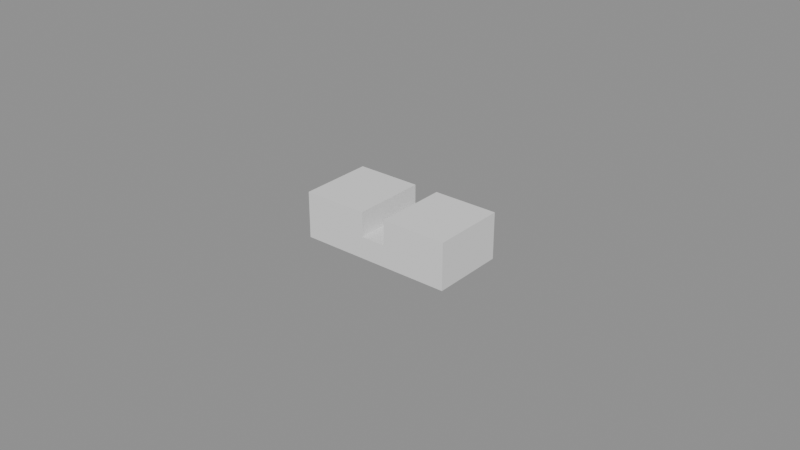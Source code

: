# Source: cable-guide.blend  (saved by Blender 5.2.45; exported with 4.5.12 LTS)
import bpy
from mathutils import Matrix  # noqa: F401  (used for matrix-valued properties, if any)

bpy.ops.wm.read_factory_settings(use_empty=True)
scene = bpy.context.scene
scene.name = 'Scene'

# ---- meshes
me_guide_section = bpy.data.meshes.new('Guide section')
me_guide_section.from_pydata([(-0.025, -0.012, 0.0), (0.025, -0.012, 0.0), (0.025, -0.012, 0.015), (0.004, -0.012, 0.015), (0.004, -0.012, 0.007), (-0.004, -0.012, 0.007), (-0.004, -0.012, 0.015), (-0.025, -0.012, 0.015), (-0.025, 0.012, 0.0), (0.025, 0.012, 0.0), (0.025, 0.012, 0.015), (0.004, 0.012, 0.015), (0.004, 0.012, 0.007), (-0.004, 0.012, 0.007), (-0.004, 0.012, 0.015), (-0.025, 0.012, 0.015)], [], [(0, 1, 2, 3, 4, 5, 6, 7), (15, 14, 13, 12, 11, 10, 9, 8), (0, 8, 9, 1), (1, 9, 10, 2), (2, 10, 11, 3), (3, 11, 12, 4), (4, 12, 13, 5), (5, 13, 14, 6), (6, 14, 15, 7), (7, 15, 8, 0)])
me_guide_section.update()

# ---- objects
ob_cable_guide = bpy.data.objects.new('Cable Guide', me_guide_section)

# ---- transforms, parenting, visibility, modifiers, constraints
ob_cable_guide.location = (0.0, 0.0, 0.0)

# ---- collection membership
scene.collection.objects.link(ob_cable_guide)

# ---- scene / render settings (as saved in the file)
scene.frame_start = 1; scene.frame_end = 250; scene.frame_set(1)
scene.render.engine = 'BLENDER_EEVEE_NEXT'
scene.render.bake_bias = 0.0
scene.render.bake_samples = 0
scene.render.compositor_device = 'GPU'
scene.eevee.use_volume_custom_range = False
scene.eevee.fast_gi_thickness_near = 0.1
scene.eevee.fast_gi_thickness_far = 0.0
scene.eevee.ray_tracing_options.screen_trace_thickness = 0.1
bpy.context.view_layer.update()

# ---- added for rendering (the .blend has no active camera and no usable light): camera, sun + grey world if the file has none
cam_auto = bpy.data.cameras.new('AutoCamera')
cam_auto.lens = 50.0
cam_auto.sensor_width = 36.0
cam_auto.clip_end = 1000.0
ob_auto_camera = bpy.data.objects.new('AutoCamera', cam_auto)
scene.collection.objects.link(ob_auto_camera)
ob_auto_camera.location = (0.185045, -0.222054, 0.155536)
ob_auto_camera.rotation_euler = (1.09748, -7.21219e-08, 0.694738)
scene.camera = ob_auto_camera
light_auto_sun = bpy.data.lights.new('AutoSun', 'SUN')
light_auto_sun.energy = 3.0
light_auto_sun.angle = 0.0523599
ob_auto_sun = bpy.data.objects.new('AutoSun', light_auto_sun)
scene.collection.objects.link(ob_auto_sun)
ob_auto_sun.rotation_euler = (0.872665, 0.174533, 0.523599)
if scene.world is None:
    world_auto = bpy.data.worlds.new('AutoWorld')
    world_auto.color = (0.3, 0.3, 0.3)
    scene.world = world_auto
bpy.context.view_layer.update()

